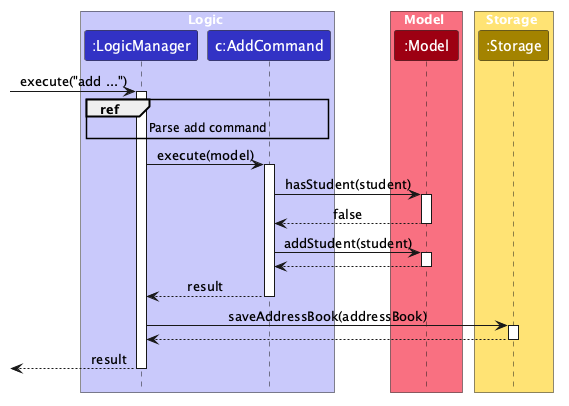

The diagram above was rendered by PlantUML. Its source (embedded in the PNG):
@startuml
!include style.puml
skinparam ArrowFontStyle plain

box Logic LOGIC_COLOR_T1
participant ":LogicManager" as LogicManager LOGIC_COLOR
participant "c:AddCommand" as AddCommand LOGIC_COLOR
end box

box Model MODEL_COLOR_T1
participant ":Model" as Model MODEL_COLOR
end box

box Storage STORAGE_COLOR_T1
participant ":Storage" as Storage STORAGE_COLOR
end box

[-> LogicManager : execute("add ...")
activate LogicManager

ref over LogicManager, AddCommand : Parse add command

LogicManager -> AddCommand : execute(model)
activate AddCommand

AddCommand -> Model : hasStudent(student)
activate Model
Model --> AddCommand : false
deactivate Model

AddCommand -> Model : addStudent(student)
activate Model
Model --> AddCommand
deactivate Model

AddCommand --> LogicManager : result
deactivate AddCommand

LogicManager -> Storage : saveAddressBook(addressBook)
activate Storage
Storage --> LogicManager
deactivate Storage

[<-- LogicManager : result
deactivate LogicManager
@enduml